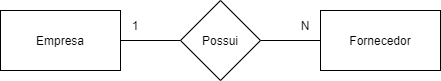

The diagram above was exported from draw.io. Its source (the exported page's mxGraphModel, read from the mxfile embedded in the PNG):
<mxGraphModel dx="1422" dy="822" grid="1" gridSize="10" guides="1" tooltips="1" connect="1" arrows="1" fold="1" page="1" pageScale="1" pageWidth="827" pageHeight="1169" math="0" shadow="0">
  <root>
    <mxCell id="0" />
    <mxCell id="1" parent="0" />
    <mxCell id="2kqu4QSa-UE_1KVHzeCc-4" style="edgeStyle=orthogonalEdgeStyle;rounded=0;orthogonalLoop=1;jettySize=auto;html=1;endArrow=none;endFill=0;" parent="1" source="2kqu4QSa-UE_1KVHzeCc-1" target="2kqu4QSa-UE_1KVHzeCc-3" edge="1">
      <mxGeometry relative="1" as="geometry" />
    </mxCell>
    <mxCell id="2kqu4QSa-UE_1KVHzeCc-1" value="Empresa" style="rounded=0;whiteSpace=wrap;html=1;" parent="1" vertex="1">
      <mxGeometry x="120" y="260" width="120" height="60" as="geometry" />
    </mxCell>
    <mxCell id="2kqu4QSa-UE_1KVHzeCc-3" value="Fornecedor" style="rounded=0;whiteSpace=wrap;html=1;" parent="1" vertex="1">
      <mxGeometry x="440" y="260" width="120" height="60" as="geometry" />
    </mxCell>
    <mxCell id="2kqu4QSa-UE_1KVHzeCc-5" value="Possui" style="rhombus;whiteSpace=wrap;html=1;" parent="1" vertex="1">
      <mxGeometry x="300" y="250" width="80" height="80" as="geometry" />
    </mxCell>
    <mxCell id="2kqu4QSa-UE_1KVHzeCc-6" value="N" style="text;html=1;strokeColor=none;fillColor=none;align=center;verticalAlign=middle;whiteSpace=wrap;rounded=0;" parent="1" vertex="1">
      <mxGeometry x="410" y="260" width="30" height="30" as="geometry" />
    </mxCell>
    <mxCell id="2kqu4QSa-UE_1KVHzeCc-7" value="1" style="text;html=1;strokeColor=none;fillColor=none;align=center;verticalAlign=middle;whiteSpace=wrap;rounded=0;" parent="1" vertex="1">
      <mxGeometry x="240" y="260" width="30" height="30" as="geometry" />
    </mxCell>
  </root>
</mxGraphModel>